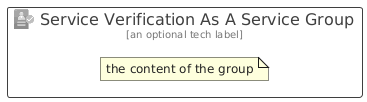

The diagram above was rendered by PlantUML. Its source (embedded in the PNG):
@startuml
' configures the library
!global $INCLUSION_MODE="local"
!global $LIB_BASE_LOCATION="../../.."

' loads the library's bootstrap
!include $LIB_BASE_LOCATION/bootstrap.puml

' loads the package bootstrap
include('azure/bootstrap')

' loads the Item which embeds the element ServiceVerificationAsAServiceGroup
include('azure/Item/Identity/ServiceVerificationAsAService')

' renders the element
ServiceVerificationAsAServiceGroup('ServiceVerificationAsAServiceGroup', 'Service Verification As A Service Group', 'an optional tech label') {
    note as note
        the content of the group
    end note
}
@enduml